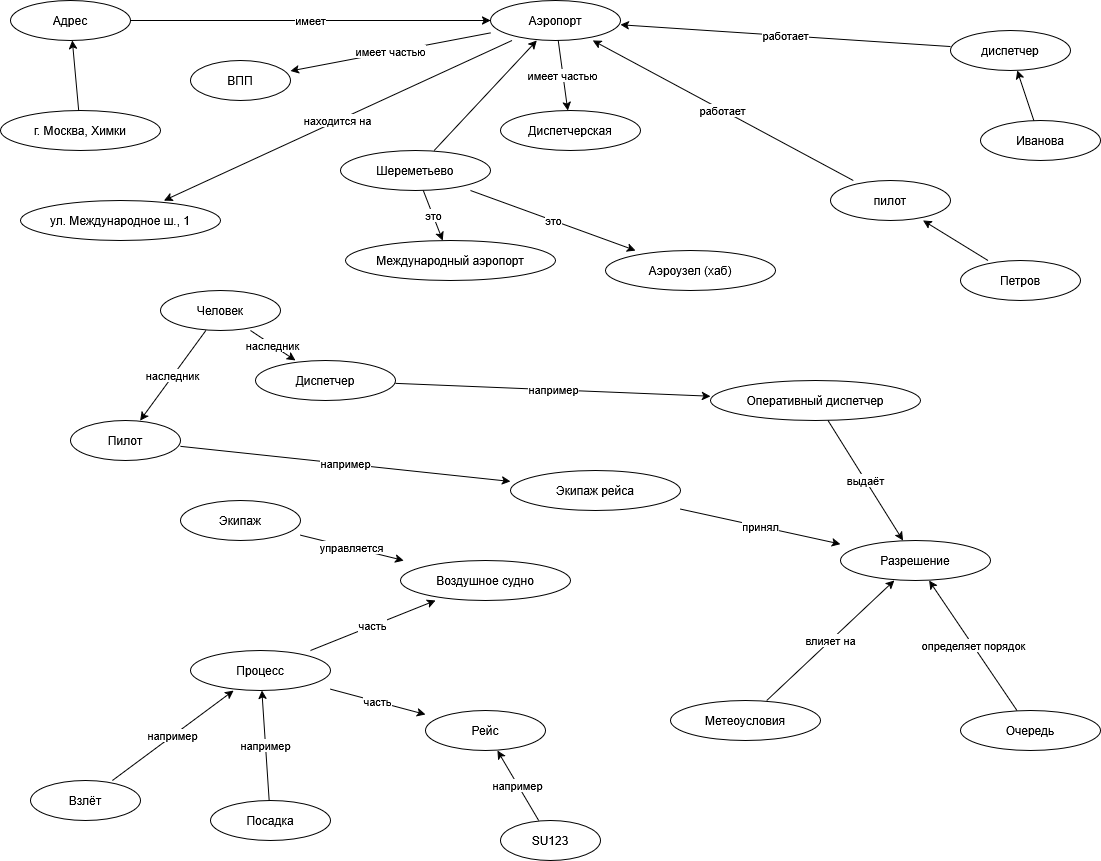

The diagram above was exported from draw.io. Its source (the exported page's mxGraphModel, read from the mxfile embedded in the PNG):
<mxGraphModel dx="1665" dy="826" grid="1" gridSize="10" guides="1" tooltips="1" connect="1" arrows="1" fold="1" page="1" pageScale="1" pageWidth="1169" pageHeight="1654" math="0" shadow="0">
  <root>
    <mxCell id="0" />
    <mxCell id="1" parent="0" />
    <mxCell id="addr" value="Адрес" style="shape=ellipse;whiteSpace=wrap;html=1;" parent="1" vertex="1">
      <mxGeometry x="30" y="20" width="120" height="40" as="geometry" />
    </mxCell>
    <mxCell id="addr_ex" value="г. Москва, Химки" style="shape=ellipse;whiteSpace=wrap;html=1;" parent="1" vertex="1">
      <mxGeometry x="20" y="130" width="160" height="40" as="geometry" />
    </mxCell>
    <mxCell id="airport" value="Аэропорт" style="shape=ellipse;whiteSpace=wrap;html=1;" parent="1" vertex="1">
      <mxGeometry x="510" y="20" width="130" height="40" as="geometry" />
    </mxCell>
    <mxCell id="airport_ex" value="Шереметьево" style="shape=ellipse;whiteSpace=wrap;html=1;" parent="1" vertex="1">
      <mxGeometry x="360" y="170" width="150" height="40" as="geometry" />
    </mxCell>
    <mxCell id="street" value="ул. Международное ш., 1" style="shape=ellipse;whiteSpace=wrap;html=1;" parent="1" vertex="1">
      <mxGeometry x="40" y="220" width="200" height="40" as="geometry" />
    </mxCell>
    <mxCell id="intl" value="Международный аэропорт" style="shape=ellipse;whiteSpace=wrap;html=1;" parent="1" vertex="1">
      <mxGeometry x="365" y="260" width="210" height="40" as="geometry" />
    </mxCell>
    <mxCell id="hub" value="Аэроузел (хаб)" style="shape=ellipse;whiteSpace=wrap;html=1;" parent="1" vertex="1">
      <mxGeometry x="625" y="270" width="170" height="40" as="geometry" />
    </mxCell>
    <mxCell id="pos_disp" value="диспетчер" style="shape=ellipse;whiteSpace=wrap;html=1;" parent="1" vertex="1">
      <mxGeometry x="970" y="50" width="120" height="40" as="geometry" />
    </mxCell>
    <mxCell id="human1" value="Иванова" style="shape=ellipse;whiteSpace=wrap;html=1;" parent="1" vertex="1">
      <mxGeometry x="1000" y="140" width="120" height="40" as="geometry" />
    </mxCell>
    <mxCell id="pos_pilot" value="пилот" style="shape=ellipse;whiteSpace=wrap;html=1;" parent="1" vertex="1">
      <mxGeometry x="850" y="200" width="120" height="40" as="geometry" />
    </mxCell>
    <mxCell id="human2" value="Петров" style="shape=ellipse;whiteSpace=wrap;html=1;" parent="1" vertex="1">
      <mxGeometry x="980" y="280" width="120" height="40" as="geometry" />
    </mxCell>
    <mxCell id="human" value="Человек" style="shape=ellipse;whiteSpace=wrap;html=1;" parent="1" vertex="1">
      <mxGeometry x="180" y="310" width="120" height="40" as="geometry" />
    </mxCell>
    <mxCell id="role_disp" value="Диспетчер" style="shape=ellipse;whiteSpace=wrap;html=1;" parent="1" vertex="1">
      <mxGeometry x="275" y="380" width="140" height="40" as="geometry" />
    </mxCell>
    <mxCell id="role_pilot" value="Пилот" style="shape=ellipse;whiteSpace=wrap;html=1;" parent="1" vertex="1">
      <mxGeometry x="90" y="440" width="110" height="40" as="geometry" />
    </mxCell>
    <mxCell id="disp_name" value="Оперативный диспетчер" style="shape=ellipse;whiteSpace=wrap;html=1;" parent="1" vertex="1">
      <mxGeometry x="730" y="400" width="210" height="40" as="geometry" />
    </mxCell>
    <mxCell id="pilot_name" value="Экипаж рейса" style="shape=ellipse;whiteSpace=wrap;html=1;" parent="1" vertex="1">
      <mxGeometry x="530" y="490" width="170" height="40" as="geometry" />
    </mxCell>
    <mxCell id="process" value="Процесс" style="shape=ellipse;whiteSpace=wrap;html=1;" parent="1" vertex="1">
      <mxGeometry x="210" y="670" width="140" height="40" as="geometry" />
    </mxCell>
    <mxCell id="vzlet" value="Взлёт" style="shape=ellipse;whiteSpace=wrap;html=1;" parent="1" vertex="1">
      <mxGeometry x="50" y="800" width="110" height="40" as="geometry" />
    </mxCell>
    <mxCell id="posadka" value="Посадка" style="shape=ellipse;whiteSpace=wrap;html=1;" parent="1" vertex="1">
      <mxGeometry x="230" y="820" width="120" height="40" as="geometry" />
    </mxCell>
    <mxCell id="flight" value="Рейс" style="shape=ellipse;whiteSpace=wrap;html=1;" parent="1" vertex="1">
      <mxGeometry x="445" y="730" width="120" height="40" as="geometry" />
    </mxCell>
    <mxCell id="flight_ex" value="SU123" style="shape=ellipse;whiteSpace=wrap;html=1;" parent="1" vertex="1">
      <mxGeometry x="520" y="840" width="100" height="40" as="geometry" />
    </mxCell>
    <mxCell id="permit" value="Разрешение" style="shape=ellipse;whiteSpace=wrap;html=1;" parent="1" vertex="1">
      <mxGeometry x="860" y="560" width="150" height="40" as="geometry" />
    </mxCell>
    <mxCell id="queue" value="Очередь" style="shape=ellipse;whiteSpace=wrap;html=1;" parent="1" vertex="1">
      <mxGeometry x="980" y="730" width="140" height="40" as="geometry" />
    </mxCell>
    <mxCell id="plane" value="Воздушное судно" style="shape=ellipse;whiteSpace=wrap;html=1;" parent="1" vertex="1">
      <mxGeometry x="420" y="580" width="170" height="40" as="geometry" />
    </mxCell>
    <mxCell id="crew" value="Экипаж" style="shape=ellipse;whiteSpace=wrap;html=1;" parent="1" vertex="1">
      <mxGeometry x="200" y="520" width="120" height="40" as="geometry" />
    </mxCell>
    <mxCell id="meteo" value="Метеоусловия" style="shape=ellipse;whiteSpace=wrap;html=1;" parent="1" vertex="1">
      <mxGeometry x="690" y="720" width="150" height="40" as="geometry" />
    </mxCell>
    <mxCell id="vpp" value="ВПП" style="shape=ellipse;whiteSpace=wrap;html=1;" parent="1" vertex="1">
      <mxGeometry x="210" y="80" width="100" height="40" as="geometry" />
    </mxCell>
    <mxCell id="room" value="Диспетчерская" style="shape=ellipse;whiteSpace=wrap;html=1;" parent="1" vertex="1">
      <mxGeometry x="520" y="130" width="140" height="40" as="geometry" />
    </mxCell>
    <mxCell id="e_addr_ex" value="" style="endArrow=classic;html=1;" parent="1" source="addr_ex" target="addr" edge="1">
      <mxGeometry relative="1" as="geometry" />
    </mxCell>
    <mxCell id="e_air_ex" value="" style="endArrow=classic;html=1;" parent="1" source="airport_ex" target="airport" edge="1">
      <mxGeometry relative="1" as="geometry" />
    </mxCell>
    <mxCell id="e_addr_air" value="имеет" style="endArrow=classic;html=1;" parent="1" source="addr" target="airport" edge="1">
      <mxGeometry relative="1" as="geometry" />
    </mxCell>
    <mxCell id="e_air_on_addr" value="находится на" style="endArrow=classic;html=1;" parent="1" source="airport" target="street" edge="1">
      <mxGeometry relative="1" as="geometry" />
    </mxCell>
    <mxCell id="e_air_is_intl" value="это" style="endArrow=classic;html=1;" parent="1" source="airport_ex" target="intl" edge="1">
      <mxGeometry relative="1" as="geometry" />
    </mxCell>
    <mxCell id="e_air_is_hub" value="это" style="endArrow=classic;html=1;" parent="1" source="airport_ex" target="hub" edge="1">
      <mxGeometry relative="1" as="geometry" />
    </mxCell>
    <mxCell id="e_hum1_pos" value="" style="endArrow=classic;html=1;" parent="1" source="human1" target="pos_disp" edge="1">
      <mxGeometry relative="1" as="geometry" />
    </mxCell>
    <mxCell id="e_work1" value="работает" style="endArrow=classic;html=1;" parent="1" source="pos_disp" target="airport" edge="1">
      <mxGeometry relative="1" as="geometry" />
    </mxCell>
    <mxCell id="e_hum2_pos" value="" style="endArrow=classic;html=1;" parent="1" source="human2" target="pos_pilot" edge="1">
      <mxGeometry relative="1" as="geometry" />
    </mxCell>
    <mxCell id="e_work2" value="работает" style="endArrow=classic;html=1;" parent="1" source="pos_pilot" target="airport" edge="1">
      <mxGeometry relative="1" as="geometry" />
    </mxCell>
    <mxCell id="e_h_to_d" value="наследник" style="endArrow=classic;html=1;" parent="1" source="human" target="role_disp" edge="1">
      <mxGeometry relative="1" as="geometry" />
    </mxCell>
    <mxCell id="e_h_to_p" value="наследник" style="endArrow=classic;html=1;" parent="1" source="human" target="role_pilot" edge="1">
      <mxGeometry relative="1" as="geometry" />
    </mxCell>
    <mxCell id="e_disp_is" value="например" style="endArrow=classic;html=1;" parent="1" source="role_disp" target="disp_name" edge="1">
      <mxGeometry relative="1" as="geometry" />
    </mxCell>
    <mxCell id="e_pilot_is" value="например" style="endArrow=classic;html=1;" parent="1" source="role_pilot" target="pilot_name" edge="1">
      <mxGeometry relative="1" as="geometry" />
    </mxCell>
    <mxCell id="e_proc_vz" value="например" style="endArrow=classic;html=1;" parent="1" source="vzlet" target="process" edge="1">
      <mxGeometry relative="1" as="geometry" />
    </mxCell>
    <mxCell id="e_proc_ps" value="например" style="endArrow=classic;html=1;" parent="1" source="posadka" target="process" edge="1">
      <mxGeometry relative="1" as="geometry" />
    </mxCell>
    <mxCell id="e_f_ex" value="например" style="endArrow=classic;html=1;" parent="1" source="flight_ex" target="flight" edge="1">
      <mxGeometry relative="1" as="geometry" />
    </mxCell>
    <mxCell id="e_perm_queue" value="определяет порядок" style="endArrow=classic;html=1;" parent="1" source="queue" target="permit" edge="1">
      <mxGeometry relative="1" as="geometry" />
    </mxCell>
    <mxCell id="e_int_ex" value="например" style="endArrow=classic;html=1;" parent="1" target="interval" edge="1">
      <mxGeometry relative="1" as="geometry">
        <mxPoint x="696.4285714285716" y="520" as="sourcePoint" />
      </mxGeometry>
    </mxCell>
    <mxCell id="e_plane_crew" value="управляется" style="endArrow=classic;html=1;" parent="1" source="crew" target="plane" edge="1">
      <mxGeometry relative="1" as="geometry" />
    </mxCell>
    <mxCell id="e_proc_f" value="часть" style="endArrow=classic;html=1;" parent="1" source="process" target="flight" edge="1">
      <mxGeometry relative="1" as="geometry" />
    </mxCell>
    <mxCell id="e_proc_plane" value="часть" style="endArrow=classic;html=1;" parent="1" source="process" target="plane" edge="1">
      <mxGeometry relative="1" as="geometry" />
    </mxCell>
    <mxCell id="e_disp_give" value="выдаёт" style="endArrow=classic;html=1;" parent="1" source="disp_name" target="permit" edge="1">
      <mxGeometry relative="1" as="geometry" />
    </mxCell>
    <mxCell id="e_pilot_take" value="принял" style="endArrow=classic;html=1;" parent="1" source="pilot_name" target="permit" edge="1">
      <mxGeometry relative="1" as="geometry" />
    </mxCell>
    <mxCell id="e_meteo_aff" value="влияет на" style="endArrow=classic;html=1;" parent="1" source="meteo" target="permit" edge="1">
      <mxGeometry relative="1" as="geometry" />
    </mxCell>
    <mxCell id="e_air_vpp" value="имеет частью" style="endArrow=classic;html=1;" parent="1" source="airport" target="vpp" edge="1">
      <mxGeometry relative="1" as="geometry" />
    </mxCell>
    <mxCell id="e_air_room" value="имеет частью" style="endArrow=classic;html=1;" parent="1" source="airport" target="room" edge="1">
      <mxGeometry relative="1" as="geometry" />
    </mxCell>
  </root>
</mxGraphModel>